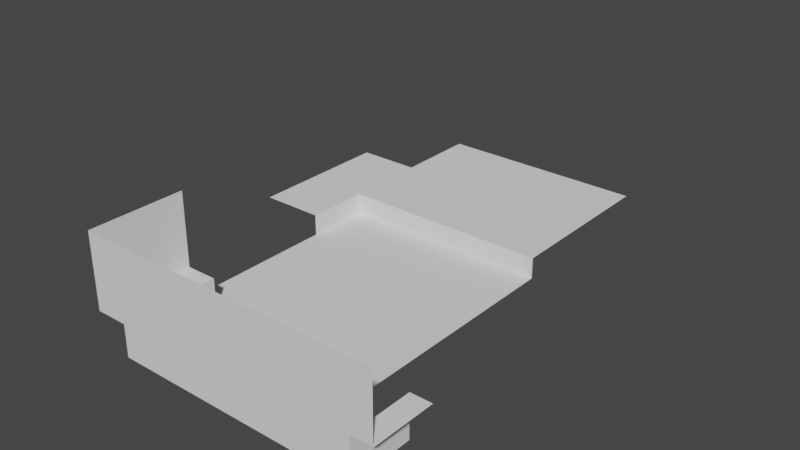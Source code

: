 # Source: Stage_S11.blend  (saved by Blender 3.3.0; exported with 4.5.12 LTS)
import bpy
from mathutils import Matrix  # noqa: F401  (used for matrix-valued properties, if any)

bpy.ops.wm.read_factory_settings(use_empty=True)
scene = bpy.context.scene
scene.name = 'Scene'

# ---- collections
col_collection = bpy.data.collections.new('Collection'); scene.collection.children.link(col_collection)

# ---- world
world_world = bpy.data.worlds.new('World'); scene.world = world_world
world_world.use_nodes = True; world_world.node_tree.nodes.clear()
_N = world_world.node_tree.nodes; _L = world_world.node_tree.links
n0 = _N.new('ShaderNodeOutputWorld'); n0.name = 'World Output'; n0.location = (300, 300)
n1 = _N.new('ShaderNodeBackground'); n1.name = 'Background'; n1.location = (10, 300)
n1.inputs[0].default_value = (0.05088, 0.05088, 0.05088, 1.0)
_L.new(n1.outputs[0], n0.inputs[0])
n0.is_active_output = True
world_world.color = (0.05088, 0.05088, 0.05088)
world_world.use_sun_shadow = False
world_world.sun_shadow_jitter_overblur = 0.0

# ---- meshes
me_plane = bpy.data.meshes.new('Plane')
me_plane.from_pydata([(9.0, 7.0, 0.0), (17.0, -23.0, 4.0), (-11.0, 3.0, 2.0), (17.0, -17.0, 4.0), (15.0, -23.0, 4.0), (15.0, -17.0, 4.0), (9.0, -23.0, 0.0), (9.0, -17.0, 0.0), (-11.0, -14.0, 0.0), (-17.0, 1.0, 2.0), (-17.0, 15.0, 2.0), (-11.0, 1.0, 2.0), (-8.0, -23.0, 3.0), (-11.0, 1.0, 0.0), (-11.0, 5.0, 2.0), (-11.0, 7.0, 0.0), (-11.0, -14.0, 3.0), (-11.0, -23.0, 3.0), (-8.0, -23.0, 0.0), (-8.0, -14.0, 0.0), (15.0, -23.0, 0.0), (15.0, -17.0, 0.0), (9.0, 7.0, 2.0), (-11.0, 15.0, 2.0), (9.0, 23.0, 2.0), (-11.0, 23.0, 2.0), (5.0, 7.0, 2.0), (3.0, 7.0, 2.0), (-5.0, 7.0, 2.0), (-7.0, 7.0, 2.0), (-11.0, 7.0, 2.0), (-8.0, -14.0, 3.0), (-11.0, -14.0, 10.0), (-11.0, -23.0, 10.0), (17.0, -23.0, 10.0)], [], [(5, 4, 20, 21), (21, 20, 6, 7), (1, 4, 5, 3), (31, 19, 8, 16), (18, 19, 31, 12), (12, 31, 16, 17), (13, 11, 2), (13, 2, 14, 15), (30, 15, 14), (15, 0, 27, 28), (26, 27, 0), (22, 26, 0), (28, 29, 15), (29, 15, 30), (7, 6, 18, 19), (7, 19, 13, 0), (19, 13, 8), (15, 13, 0), (11, 9, 2), (14, 2, 9), (14, 9, 10, 30), (23, 30, 10), (22, 24, 26), (26, 24, 27), (28, 27, 24, 25), (23, 29, 28, 25), (29, 30, 23), (17, 16, 32, 33), (18, 12, 6), (17, 33, 12), (1, 34, 4), (33, 4, 34), (6, 20, 4), (6, 4, 33), (12, 33, 6)])
_uv = me_plane.uv_layers.new(name='UVMap')
_uv.uv.foreach_set('vector', [0.0, 0.0, 0.0, 0.0, 0.0, 0.0, 0.0, 0.0, 0.0, 0.0, 0.0, 0.0, 0.0, 0.0, 0.0, 0.0, 0.0, 0.0, 0.0, 0.0, 0.0, 0.0, 0.0, 0.0, 0.0, 0.0, 0.0, 0.0, 0.0, 0.0, 0.0, 0.0, 0.0, 0.0, 0.0, 0.0, 0.0, 0.0, 0.0, 0.0, 0.0, 0.0, 0.0, 0.0, 0.0, 0.0, 0.0, 0.0, 0.0, 0.0, 0.0, 0.0, 0.0, 0.0, 0.0, 0.0, 0.0, 0.0, 0.0, 0.0, 0.0, 0.0, 0.0, 0.0, 0.0, 0.0, 0.0, 0.0, 0.0, 0.0, 0.0, 0.0, 0.0, 0.0, 0.0, 0.0, 0.0, 0.0, 0.0, 0.0, 0.0, 0.0, 0.0, 0.0, 0.0, 0.0, 0.0, 0.0, 0.0, 0.0, 0.0, 0.0, 0.0, 0.0, 0.0, 0.0, 0.0, 0.0, 0.0, 0.0, 0.0, 0.0, 0.0, 0.0, 0.0, 0.0, 0.0, 0.0, 0.0, 0.0, 0.0, 0.0, 0.0, 0.0, 0.0, 0.0, 0.0, 0.0, 0.0, 0.0, 0.0, 0.0, 0.0, 0.0, 0.0, 0.0, 0.0, 0.0, 0.0, 0.0, 0.0, 0.0, 0.0, 0.0, 0.0, 0.0, 0.0, 0.0, 0.0, 0.0, 0.0, 0.0, 0.0, 0.0, 0.0, 0.0, 0.0, 0.0, 0.0, 0.0, 0.0, 0.0, 0.0, 0.0, 0.0, 0.0, 0.0, 0.0, 0.0, 0.0, 0.0, 0.0, 0.0, 0.0, 0.0, 0.0, 0.0, 0.0, 0.0, 0.0, 0.0, 0.0, 0.0, 0.0, 0.0, 0.0, 0.0, 0.0, 0.0, 0.0, 0.0, 0.0, 0.0, 0.0, 0.0, 0.0, 0.0, 0.0, 0.0, 0.0, 0.0, 0.0, 0.0, 0.0, 0.0, 0.0, 0.0, 0.0, 0.0, 0.0, 0.0, 0.0, 0.0, 0.0, 0.0, 0.0, 0.0, 0.0, 0.0, 0.0, 0.0, 0.0, 0.0, 0.0, 0.0, 0.0, 0.0, 0.0, 0.0, 0.0, 0.0, 0.0, 0.0, 0.0, 0.0, 0.0, 0.0, 0.0, 0.0, 0.0, 0.0, 0.0, 0.0, 0.0, 0.0, 0.0, 0.0, 0.0])
me_plane.update()

# ---- objects
ob_plane = bpy.data.objects.new('Plane', me_plane)

# ---- transforms, parenting, visibility, modifiers, constraints
ob_plane.location = (0.0, 0.0, 0.0)

# ---- collection membership
col_collection.objects.link(ob_plane)

# ---- scene / render settings (as saved in the file)
scene.frame_start = 1; scene.frame_end = 250; scene.frame_set(1)
scene.render.engine = 'BLENDER_EEVEE_NEXT'
scene.cycles.sampling_pattern = 'TABULATED_SOBOL'
scene.cycles.use_light_tree = False
scene.view_settings.view_transform = 'Filmic'
bpy.context.view_layer.update()

# ---- added for rendering (the .blend has no active camera and no usable light): camera, sun
cam_auto = bpy.data.cameras.new('AutoCamera')
cam_auto.lens = 50.0
cam_auto.sensor_width = 36.0
cam_auto.clip_end = 1000.0
ob_auto_camera = bpy.data.objects.new('AutoCamera', cam_auto)
scene.collection.objects.link(ob_auto_camera)
ob_auto_camera.location = (53.7268, -64.4722, 47.9814)
ob_auto_camera.rotation_euler = (1.09748, -7.21219e-08, 0.694738)
scene.camera = ob_auto_camera
light_auto_sun = bpy.data.lights.new('AutoSun', 'SUN')
light_auto_sun.energy = 3.0
light_auto_sun.angle = 0.0523599
ob_auto_sun = bpy.data.objects.new('AutoSun', light_auto_sun)
scene.collection.objects.link(ob_auto_sun)
ob_auto_sun.rotation_euler = (0.872665, 0.174533, 0.523599)
bpy.context.view_layer.update()
